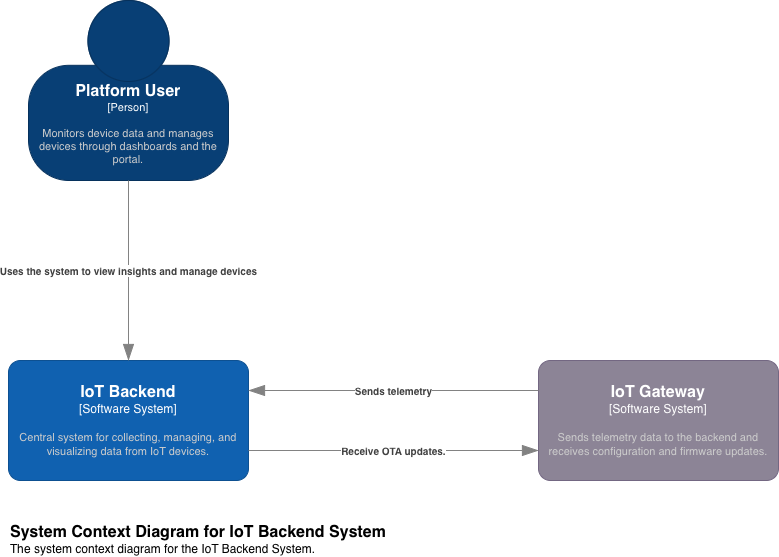

The diagram above was exported from draw.io. Its source (the exported page's mxGraphModel, read from the mxfile embedded in the PNG):
<mxGraphModel dx="1426" dy="1780" grid="1" gridSize="10" guides="1" tooltips="1" connect="1" arrows="1" fold="1" page="1" pageScale="1" pageWidth="850" pageHeight="1100" math="0" shadow="0">
  <root>
    <mxCell id="0" />
    <mxCell id="1" parent="0" />
    <object placeholders="1" c4Name="Platform User" c4Type="Person" c4Description="Monitors device data and manages devices through dashboards and the portal." label="&lt;font style=&quot;font-size: 16px&quot;&gt;&lt;b&gt;%c4Name%&lt;/b&gt;&lt;/font&gt;&lt;div&gt;[%c4Type%]&lt;/div&gt;&lt;br&gt;&lt;div&gt;&lt;font style=&quot;font-size: 11px&quot;&gt;&lt;font color=&quot;#cccccc&quot;&gt;%c4Description%&lt;/font&gt;&lt;/div&gt;" id="A1QWrFhtjhivvXWcusqS-1">
      <mxCell parent="1" style="html=1;fontSize=11;dashed=0;whiteSpace=wrap;fillColor=#083F75;strokeColor=#06315C;fontColor=#ffffff;shape=mxgraph.c4.person2;align=center;metaEdit=1;points=[[0.5,0,0],[1,0.5,0],[1,0.75,0],[0.75,1,0],[0.5,1,0],[0.25,1,0],[0,0.75,0],[0,0.5,0]];resizable=0;" vertex="1">
        <mxGeometry height="180" width="200" x="80" y="80" as="geometry" />
      </mxCell>
    </object>
    <object placeholders="1" c4Name="IoT Backend" c4Type="Software System" c4Description="Central system for collecting, managing, and visualizing data from IoT devices." label="&lt;font style=&quot;font-size: 16px&quot;&gt;&lt;b&gt;%c4Name%&lt;/b&gt;&lt;/font&gt;&lt;div&gt;[%c4Type%]&lt;/div&gt;&lt;br&gt;&lt;div&gt;&lt;font style=&quot;font-size: 11px&quot;&gt;&lt;font color=&quot;#cccccc&quot;&gt;%c4Description%&lt;/font&gt;&lt;/div&gt;" id="A1QWrFhtjhivvXWcusqS-2">
      <mxCell parent="1" style="rounded=1;whiteSpace=wrap;html=1;labelBackgroundColor=none;fillColor=#1061B0;fontColor=#ffffff;align=center;arcSize=10;strokeColor=#0D5091;metaEdit=1;resizable=0;points=[[0.25,0,0],[0.5,0,0],[0.75,0,0],[1,0.25,0],[1,0.5,0],[1,0.75,0],[0.75,1,0],[0.5,1,0],[0.25,1,0],[0,0.75,0],[0,0.5,0],[0,0.25,0]];" vertex="1">
        <mxGeometry height="120" width="240" x="60" y="440" as="geometry" />
      </mxCell>
    </object>
    <object placeholders="1" c4Name="IoT Gateway" c4Type="Software System" c4Description="Sends telemetry data to the backend and receives configuration and firmware updates." label="&lt;font style=&quot;font-size: 16px&quot;&gt;&lt;b&gt;%c4Name%&lt;/b&gt;&lt;/font&gt;&lt;div&gt;[%c4Type%]&lt;/div&gt;&lt;br&gt;&lt;div&gt;&lt;font style=&quot;font-size: 11px&quot;&gt;&lt;font color=&quot;#cccccc&quot;&gt;%c4Description%&lt;/font&gt;&lt;/div&gt;" id="A1QWrFhtjhivvXWcusqS-3">
      <mxCell parent="1" style="rounded=1;whiteSpace=wrap;html=1;labelBackgroundColor=none;fillColor=#8C8496;fontColor=#ffffff;align=center;arcSize=10;strokeColor=#736782;metaEdit=1;resizable=0;points=[[0.25,0,0],[0.5,0,0],[0.75,0,0],[1,0.25,0],[1,0.5,0],[1,0.75,0],[0.75,1,0],[0.5,1,0],[0.25,1,0],[0,0.75,0],[0,0.5,0],[0,0.25,0]];" vertex="1">
        <mxGeometry height="120" width="240" x="590" y="440" as="geometry" />
      </mxCell>
    </object>
    <object placeholders="1" c4Type="Relationship" c4Description="Uses the system to view insights and manage devices" label="&lt;div style=&quot;text-align: left&quot;&gt;&lt;div style=&quot;text-align: center&quot;&gt;&lt;b&gt;%c4Description%&lt;/b&gt;&lt;/div&gt;" id="A1QWrFhtjhivvXWcusqS-5">
      <mxCell edge="1" parent="1" source="A1QWrFhtjhivvXWcusqS-1" style="endArrow=blockThin;html=1;fontSize=10;fontColor=#404040;strokeWidth=1;endFill=1;strokeColor=#828282;elbow=vertical;metaEdit=1;endSize=14;startSize=14;jumpStyle=arc;jumpSize=16;rounded=0;edgeStyle=orthogonalEdgeStyle;entryX=0.5;entryY=0;entryDx=0;entryDy=0;entryPerimeter=0;exitX=0.5;exitY=1;exitDx=0;exitDy=0;exitPerimeter=0;" target="A1QWrFhtjhivvXWcusqS-2">
        <mxGeometry relative="1" width="240" as="geometry">
          <mxPoint x="180" y="290" as="sourcePoint" />
          <mxPoint x="610" y="350" as="targetPoint" />
        </mxGeometry>
      </mxCell>
    </object>
    <object placeholders="1" c4Type="Relationship" c4Description="Sends telemetry" label="&lt;div style=&quot;text-align: left&quot;&gt;&lt;div style=&quot;text-align: center&quot;&gt;&lt;b&gt;%c4Description%&lt;/b&gt;&lt;/div&gt;" id="A1QWrFhtjhivvXWcusqS-6">
      <mxCell edge="1" parent="1" source="A1QWrFhtjhivvXWcusqS-3" style="endArrow=blockThin;html=1;fontSize=10;fontColor=#404040;strokeWidth=1;endFill=1;strokeColor=#828282;elbow=vertical;metaEdit=1;endSize=14;startSize=14;jumpStyle=arc;jumpSize=16;rounded=0;edgeStyle=orthogonalEdgeStyle;exitX=0;exitY=0.25;exitDx=0;exitDy=0;exitPerimeter=0;entryX=1;entryY=0.25;entryDx=0;entryDy=0;entryPerimeter=0;" target="A1QWrFhtjhivvXWcusqS-2">
        <mxGeometry relative="1" width="240" as="geometry">
          <mxPoint x="310" y="860" as="sourcePoint" />
          <mxPoint x="550" y="860" as="targetPoint" />
        </mxGeometry>
      </mxCell>
    </object>
    <object placeholders="1" c4Type="Relationship" c4Description="Receive OTA updates." label="&lt;div style=&quot;text-align: left&quot;&gt;&lt;div style=&quot;text-align: center&quot;&gt;&lt;b&gt;%c4Description%&lt;/b&gt;&lt;/div&gt;" id="A1QWrFhtjhivvXWcusqS-8">
      <mxCell edge="1" parent="1" source="A1QWrFhtjhivvXWcusqS-2" style="endArrow=blockThin;html=1;fontSize=10;fontColor=#404040;strokeWidth=1;endFill=1;strokeColor=#828282;elbow=vertical;metaEdit=1;endSize=14;startSize=14;jumpStyle=arc;jumpSize=16;rounded=0;edgeStyle=orthogonalEdgeStyle;entryX=0;entryY=0.75;entryDx=0;entryDy=0;entryPerimeter=0;exitX=1;exitY=0.75;exitDx=0;exitDy=0;exitPerimeter=0;" target="A1QWrFhtjhivvXWcusqS-3">
        <mxGeometry relative="1" width="240" as="geometry">
          <mxPoint x="350" y="790" as="sourcePoint" />
          <mxPoint x="340" y="580" as="targetPoint" />
        </mxGeometry>
      </mxCell>
    </object>
    <object placeholders="1" c4Name="System Context Diagram for IoT Backend System" c4Type="ContainerScopeBoundary" c4Description="The system context diagram for the IoT Backend System." label="&lt;font style=&quot;font-size: 16px&quot;&gt;&lt;b&gt;&lt;div style=&quot;text-align: left&quot;&gt;%c4Name%&lt;/div&gt;&lt;/b&gt;&lt;/font&gt;&lt;div style=&quot;text-align: left&quot;&gt;%c4Description%&lt;/div&gt;" id="A1QWrFhtjhivvXWcusqS-9">
      <mxCell parent="1" style="text;html=1;strokeColor=none;fillColor=none;align=left;verticalAlign=top;whiteSpace=wrap;rounded=0;metaEdit=1;allowArrows=0;resizable=1;rotatable=0;connectable=0;recursiveResize=0;expand=0;pointerEvents=0;points=[[0.25,0,0],[0.5,0,0],[0.75,0,0],[1,0.25,0],[1,0.5,0],[1,0.75,0],[0.75,1,0],[0.5,1,0],[0.25,1,0],[0,0.75,0],[0,0.5,0],[0,0.25,0]];" vertex="1">
        <mxGeometry height="40" width="380" x="60" y="596" as="geometry" />
      </mxCell>
    </object>
  </root>
</mxGraphModel>